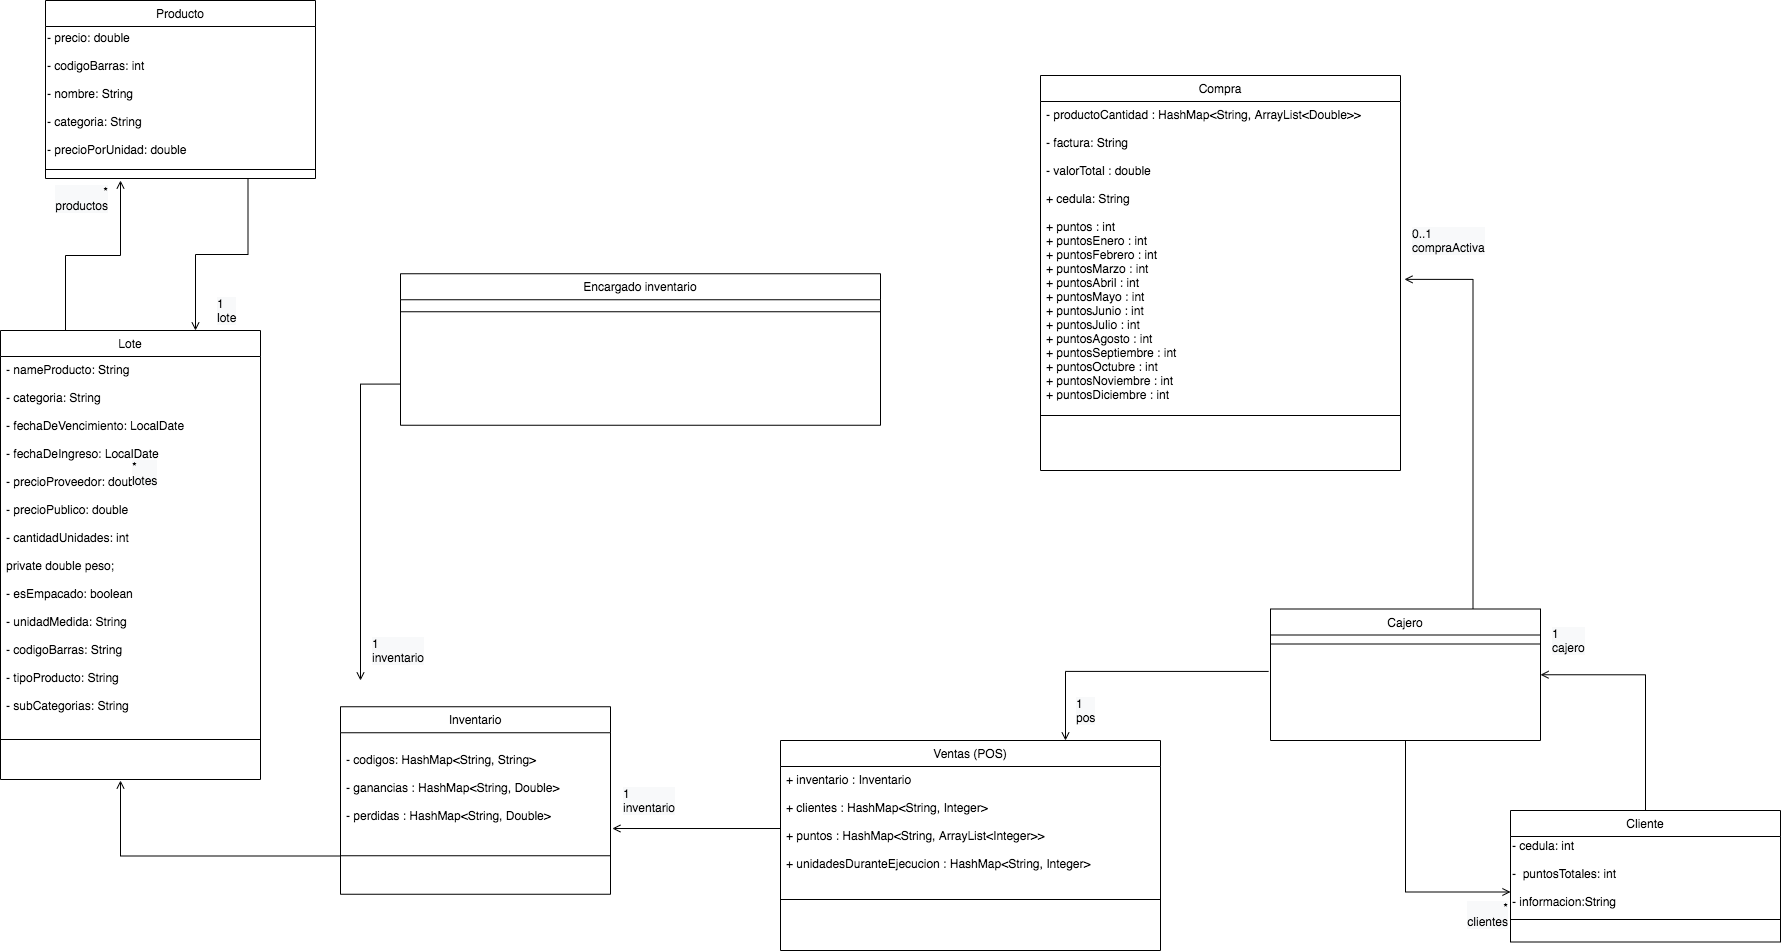

The diagram above was exported from draw.io. Its source (the exported page's mxGraphModel, read from the mxfile embedded in the PNG):
<mxGraphModel dx="946" dy="478" grid="1" gridSize="10" guides="1" tooltips="1" connect="1" arrows="1" fold="1" page="1" pageScale="1" pageWidth="827" pageHeight="1169" math="0" shadow="0">
  <root>
    <mxCell id="WIyWlLk6GJQsqaUBKTNV-0" />
    <mxCell id="WIyWlLk6GJQsqaUBKTNV-1" parent="WIyWlLk6GJQsqaUBKTNV-0" />
    <mxCell id="4QanU22ErjILrntTbCm4-11" style="edgeStyle=orthogonalEdgeStyle;rounded=0;orthogonalLoop=1;jettySize=auto;html=1;exitX=0.25;exitY=0;exitDx=0;exitDy=0;endArrow=open;endFill=0;" edge="1" parent="WIyWlLk6GJQsqaUBKTNV-1" source="zkfFHV4jXpPFQw0GAbJ--6">
      <mxGeometry relative="1" as="geometry">
        <mxPoint x="740" y="230" as="targetPoint" />
      </mxGeometry>
    </mxCell>
    <mxCell id="zkfFHV4jXpPFQw0GAbJ--6" value="Lote" style="swimlane;fontStyle=0;align=center;verticalAlign=top;childLayout=stackLayout;horizontal=1;startSize=26;horizontalStack=0;resizeParent=1;resizeLast=0;collapsible=1;marginBottom=0;rounded=0;shadow=0;strokeWidth=1;" parent="WIyWlLk6GJQsqaUBKTNV-1" vertex="1">
      <mxGeometry x="620" y="380" width="260" height="449" as="geometry">
        <mxRectangle x="130" y="380" width="160" height="26" as="alternateBounds" />
      </mxGeometry>
    </mxCell>
    <mxCell id="zkfFHV4jXpPFQw0GAbJ--8" value="- nameProducto: String&#10;&#10;&#09;- categoria: String&#10;&#10;&#09;- fechaDeVencimiento: LocalDate&#10;&#10;&#09;- fechaDeIngreso: LocalDate&#10;&#10;&#09;- precioProveedor: double&#10;&#10;&#09;- precioPublico: double&#10;&#10;&#09;- cantidadUnidades: int&#10;&#10;&#09;private double peso;&#10;&#10;&#09;- esEmpacado: boolean&#10;&#10;&#09;- unidadMedida: String&#10;&#09;&#10;&#09;- codigoBarras: String&#10;&#09;&#10;&#09;- tipoProducto: String&#10;&#09;&#10;&#09;- subCategorias: String" style="text;align=left;verticalAlign=top;spacingLeft=4;spacingRight=4;overflow=hidden;rotatable=0;points=[[0,0.5],[1,0.5]];portConstraint=eastwest;rounded=0;shadow=0;html=0;" parent="zkfFHV4jXpPFQw0GAbJ--6" vertex="1">
      <mxGeometry y="26" width="260" height="368" as="geometry" />
    </mxCell>
    <mxCell id="zkfFHV4jXpPFQw0GAbJ--9" value="" style="line;html=1;strokeWidth=1;align=left;verticalAlign=middle;spacingTop=-1;spacingLeft=3;spacingRight=3;rotatable=0;labelPosition=right;points=[];portConstraint=eastwest;" parent="zkfFHV4jXpPFQw0GAbJ--6" vertex="1">
      <mxGeometry y="394" width="260" height="30" as="geometry" />
    </mxCell>
    <mxCell id="zkfFHV4jXpPFQw0GAbJ--13" value="Encargado inventario" style="swimlane;fontStyle=0;align=center;verticalAlign=top;childLayout=stackLayout;horizontal=1;startSize=26;horizontalStack=0;resizeParent=1;resizeLast=0;collapsible=1;marginBottom=0;rounded=0;shadow=0;strokeWidth=1;" parent="WIyWlLk6GJQsqaUBKTNV-1" vertex="1">
      <mxGeometry x="1020" y="323.25" width="480" height="151.5" as="geometry">
        <mxRectangle x="340" y="380" width="170" height="26" as="alternateBounds" />
      </mxGeometry>
    </mxCell>
    <mxCell id="zkfFHV4jXpPFQw0GAbJ--15" value="" style="line;html=1;strokeWidth=1;align=left;verticalAlign=middle;spacingTop=-1;spacingLeft=3;spacingRight=3;rotatable=0;labelPosition=right;points=[];portConstraint=eastwest;" parent="zkfFHV4jXpPFQw0GAbJ--13" vertex="1">
      <mxGeometry y="26" width="480" height="24" as="geometry" />
    </mxCell>
    <mxCell id="8hPA4N6iFnv9s1E3MhIV-0" value="Inventario" style="swimlane;fontStyle=0;align=center;verticalAlign=top;childLayout=stackLayout;horizontal=1;startSize=26;horizontalStack=0;resizeParent=1;resizeLast=0;collapsible=1;marginBottom=0;rounded=0;shadow=0;strokeWidth=1;" parent="WIyWlLk6GJQsqaUBKTNV-1" vertex="1">
      <mxGeometry x="960" y="756.25" width="270" height="187.5" as="geometry">
        <mxRectangle x="340" y="380" width="170" height="26" as="alternateBounds" />
      </mxGeometry>
    </mxCell>
    <mxCell id="8hPA4N6iFnv9s1E3MhIV-2" value="&#10;- codigos: HashMap&lt;String, String&gt;&#10;&#10;- ganancias : HashMap&lt;String, Double&gt;&#10;&#10;- perdidas : HashMap&lt;String, Double&gt;" style="text;align=left;verticalAlign=top;spacingLeft=4;spacingRight=4;overflow=hidden;rotatable=0;points=[[0,0.5],[1,0.5]];portConstraint=eastwest;" parent="8hPA4N6iFnv9s1E3MhIV-0" vertex="1">
      <mxGeometry y="26" width="270" height="114" as="geometry" />
    </mxCell>
    <mxCell id="8hPA4N6iFnv9s1E3MhIV-1" value="" style="line;html=1;strokeWidth=1;align=left;verticalAlign=middle;spacingTop=-1;spacingLeft=3;spacingRight=3;rotatable=0;labelPosition=right;points=[];portConstraint=eastwest;" parent="8hPA4N6iFnv9s1E3MhIV-0" vertex="1">
      <mxGeometry y="140" width="270" height="18" as="geometry" />
    </mxCell>
    <mxCell id="8hPA4N6iFnv9s1E3MhIV-19" value="Ventas (POS)" style="swimlane;fontStyle=0;align=center;verticalAlign=top;childLayout=stackLayout;horizontal=1;startSize=26;horizontalStack=0;resizeParent=1;resizeLast=0;collapsible=1;marginBottom=0;rounded=0;shadow=0;strokeWidth=1;" parent="WIyWlLk6GJQsqaUBKTNV-1" vertex="1">
      <mxGeometry x="1400" y="790" width="380" height="210" as="geometry">
        <mxRectangle x="340" y="380" width="170" height="26" as="alternateBounds" />
      </mxGeometry>
    </mxCell>
    <mxCell id="EmMkZ140NHROEJPm0waH-49" value="+ inventario : Inventario&#10;&#10;+ clientes : HashMap&lt;String, Integer&gt;&#10;&#10;+ puntos : HashMap&lt;String, ArrayList&lt;Integer&gt;&gt; &#10;&#09;&#10;+ unidadesDuranteEjecucion : HashMap&lt;String, Integer&gt;" style="text;align=left;verticalAlign=top;spacingLeft=4;spacingRight=4;overflow=hidden;rotatable=0;points=[[0,0.5],[1,0.5]];portConstraint=eastwest;" parent="8hPA4N6iFnv9s1E3MhIV-19" vertex="1">
      <mxGeometry y="26" width="380" height="124" as="geometry" />
    </mxCell>
    <mxCell id="8hPA4N6iFnv9s1E3MhIV-21" value="" style="line;html=1;strokeWidth=1;align=left;verticalAlign=middle;spacingTop=-1;spacingLeft=3;spacingRight=3;rotatable=0;labelPosition=right;points=[];portConstraint=eastwest;" parent="8hPA4N6iFnv9s1E3MhIV-19" vertex="1">
      <mxGeometry y="150" width="380" height="18" as="geometry" />
    </mxCell>
    <mxCell id="PgXvfeSGMvd7jQS418lk-30" style="edgeStyle=orthogonalEdgeStyle;rounded=0;orthogonalLoop=1;jettySize=auto;html=1;exitX=0.75;exitY=0;exitDx=0;exitDy=0;entryX=1.011;entryY=0.605;entryDx=0;entryDy=0;entryPerimeter=0;fontFamily=Helvetica;fontColor=#000000;endArrow=open;endFill=0;" parent="WIyWlLk6GJQsqaUBKTNV-1" source="EmMkZ140NHROEJPm0waH-15" target="EmMkZ140NHROEJPm0waH-46" edge="1">
      <mxGeometry relative="1" as="geometry" />
    </mxCell>
    <mxCell id="4QanU22ErjILrntTbCm4-4" style="edgeStyle=orthogonalEdgeStyle;rounded=0;orthogonalLoop=1;jettySize=auto;html=1;exitX=0.5;exitY=1;exitDx=0;exitDy=0;entryX=0;entryY=0.75;entryDx=0;entryDy=0;endArrow=open;endFill=0;" edge="1" parent="WIyWlLk6GJQsqaUBKTNV-1" source="EmMkZ140NHROEJPm0waH-15" target="4QanU22ErjILrntTbCm4-2">
      <mxGeometry relative="1" as="geometry" />
    </mxCell>
    <mxCell id="EmMkZ140NHROEJPm0waH-15" value="Cajero" style="swimlane;fontStyle=0;align=center;verticalAlign=top;childLayout=stackLayout;horizontal=1;startSize=26;horizontalStack=0;resizeParent=1;resizeLast=0;collapsible=1;marginBottom=0;rounded=0;shadow=0;strokeWidth=1;" parent="WIyWlLk6GJQsqaUBKTNV-1" vertex="1">
      <mxGeometry x="1890" y="658.5" width="270" height="131.5" as="geometry">
        <mxRectangle x="340" y="380" width="170" height="26" as="alternateBounds" />
      </mxGeometry>
    </mxCell>
    <mxCell id="EmMkZ140NHROEJPm0waH-16" value="" style="line;html=1;strokeWidth=1;align=left;verticalAlign=middle;spacingTop=-1;spacingLeft=3;spacingRight=3;rotatable=0;labelPosition=right;points=[];portConstraint=eastwest;" parent="EmMkZ140NHROEJPm0waH-15" vertex="1">
      <mxGeometry y="26" width="270" height="18" as="geometry" />
    </mxCell>
    <mxCell id="EmMkZ140NHROEJPm0waH-34" value="Compra" style="swimlane;fontStyle=0;align=center;verticalAlign=top;childLayout=stackLayout;horizontal=1;startSize=26;horizontalStack=0;resizeParent=1;resizeLast=0;collapsible=1;marginBottom=0;rounded=0;shadow=0;strokeWidth=1;" parent="WIyWlLk6GJQsqaUBKTNV-1" vertex="1">
      <mxGeometry x="1660" y="125" width="360" height="395" as="geometry">
        <mxRectangle x="130" y="380" width="160" height="26" as="alternateBounds" />
      </mxGeometry>
    </mxCell>
    <mxCell id="EmMkZ140NHROEJPm0waH-46" value="- productoCantidad : HashMap&lt;String, ArrayList&lt;Double&gt;&gt;&#10;&#10;- factura: String&#10;&#10;- valorTotal : double&#10;&#10;+ cedula: String&#10;&#10;+ puntos : int&#10;+ puntosEnero : int&#10;+ puntosFebrero : int&#10;+ puntosMarzo : int&#10;+ puntosAbril : int&#10;+ puntosMayo : int&#10;+ puntosJunio : int&#10;&#09;+ puntosJulio : int&#10;+ puntosAgosto : int&#10;+ puntosSeptiembre : int&#10;+ puntosOctubre : int&#10;+ puntosNoviembre : int&#10;+ puntosDiciembre : int" style="text;align=left;verticalAlign=top;spacingLeft=4;spacingRight=4;overflow=hidden;rotatable=0;points=[[0,0.5],[1,0.5]];portConstraint=eastwest;" parent="EmMkZ140NHROEJPm0waH-34" vertex="1">
      <mxGeometry y="26" width="360" height="294" as="geometry" />
    </mxCell>
    <mxCell id="EmMkZ140NHROEJPm0waH-37" value="" style="line;html=1;strokeWidth=1;align=left;verticalAlign=middle;spacingTop=-1;spacingLeft=3;spacingRight=3;rotatable=0;labelPosition=right;points=[];portConstraint=eastwest;" parent="EmMkZ140NHROEJPm0waH-34" vertex="1">
      <mxGeometry y="320" width="360" height="40" as="geometry" />
    </mxCell>
    <mxCell id="PgXvfeSGMvd7jQS418lk-0" style="edgeStyle=orthogonalEdgeStyle;rounded=0;orthogonalLoop=1;jettySize=auto;html=1;endArrow=open;endFill=0;" parent="WIyWlLk6GJQsqaUBKTNV-1" edge="1">
      <mxGeometry relative="1" as="geometry">
        <mxPoint x="740" y="830" as="targetPoint" />
        <mxPoint x="960" y="905.5" as="sourcePoint" />
      </mxGeometry>
    </mxCell>
    <mxCell id="PgXvfeSGMvd7jQS418lk-31" value="&lt;div style=&quot;color: rgb(0 , 0 , 0) ; font-family: &amp;#34;helvetica&amp;#34; ; font-size: 12px ; font-style: normal ; font-weight: 400 ; letter-spacing: normal ; text-align: left ; text-indent: 0px ; text-transform: none ; word-spacing: 0px ; background-color: rgb(248 , 249 , 250)&quot;&gt;&lt;div&gt;0..1&lt;/div&gt;&lt;div&gt;compraActiva&lt;/div&gt;&lt;/div&gt;" style="text;whiteSpace=wrap;html=1;fontFamily=Helvetica;fontColor=#000000;" parent="WIyWlLk6GJQsqaUBKTNV-1" vertex="1">
      <mxGeometry x="2030" y="270" width="100" height="40" as="geometry" />
    </mxCell>
    <mxCell id="PgXvfeSGMvd7jQS418lk-32" style="edgeStyle=orthogonalEdgeStyle;rounded=0;orthogonalLoop=1;jettySize=auto;html=1;entryX=0.75;entryY=0;entryDx=0;entryDy=0;fontFamily=Helvetica;fontColor=#000000;endArrow=open;endFill=0;exitX=-0.007;exitY=0.072;exitDx=0;exitDy=0;exitPerimeter=0;" parent="WIyWlLk6GJQsqaUBKTNV-1" target="8hPA4N6iFnv9s1E3MhIV-19" edge="1">
      <mxGeometry relative="1" as="geometry">
        <mxPoint x="1888.1100000000006" y="720.9319999999998" as="sourcePoint" />
      </mxGeometry>
    </mxCell>
    <mxCell id="PgXvfeSGMvd7jQS418lk-33" value="&lt;div style=&quot;color: rgb(0 , 0 , 0) ; font-family: &amp;#34;helvetica&amp;#34; ; font-size: 12px ; font-style: normal ; font-weight: 400 ; letter-spacing: normal ; text-align: left ; text-indent: 0px ; text-transform: none ; word-spacing: 0px ; background-color: rgb(248 , 249 , 250)&quot;&gt;&lt;div&gt;1&lt;/div&gt;&lt;div&gt;pos&lt;/div&gt;&lt;/div&gt;" style="text;whiteSpace=wrap;html=1;fontFamily=Helvetica;fontColor=#000000;" parent="WIyWlLk6GJQsqaUBKTNV-1" vertex="1">
      <mxGeometry x="1694" y="740" width="100" height="40" as="geometry" />
    </mxCell>
    <mxCell id="PgXvfeSGMvd7jQS418lk-34" style="edgeStyle=orthogonalEdgeStyle;rounded=0;orthogonalLoop=1;jettySize=auto;html=1;entryX=1.007;entryY=0.84;entryDx=0;entryDy=0;entryPerimeter=0;fontFamily=Helvetica;fontColor=#000000;endArrow=open;endFill=0;" parent="WIyWlLk6GJQsqaUBKTNV-1" source="EmMkZ140NHROEJPm0waH-49" target="8hPA4N6iFnv9s1E3MhIV-2" edge="1">
      <mxGeometry relative="1" as="geometry" />
    </mxCell>
    <mxCell id="PgXvfeSGMvd7jQS418lk-35" value="&lt;div style=&quot;color: rgb(0 , 0 , 0) ; font-family: &amp;#34;helvetica&amp;#34; ; font-size: 12px ; font-style: normal ; font-weight: 400 ; letter-spacing: normal ; text-align: left ; text-indent: 0px ; text-transform: none ; word-spacing: 0px ; background-color: rgb(248 , 249 , 250)&quot;&gt;&lt;div&gt;1&lt;/div&gt;&lt;div&gt;inventario&lt;/div&gt;&lt;/div&gt;" style="text;whiteSpace=wrap;html=1;fontFamily=Helvetica;fontColor=#000000;" parent="WIyWlLk6GJQsqaUBKTNV-1" vertex="1">
      <mxGeometry x="1241" y="830" width="100" height="40" as="geometry" />
    </mxCell>
    <mxCell id="PgXvfeSGMvd7jQS418lk-36" value="&lt;div style=&quot;color: rgb(0 , 0 , 0) ; font-family: &amp;#34;helvetica&amp;#34; ; font-size: 12px ; font-style: normal ; font-weight: 400 ; letter-spacing: normal ; text-align: left ; text-indent: 0px ; text-transform: none ; word-spacing: 0px ; background-color: rgb(248 , 249 , 250)&quot;&gt;&lt;div&gt;*&lt;/div&gt;&lt;div&gt;lotes&lt;/div&gt;&lt;/div&gt;" style="text;whiteSpace=wrap;html=1;fontFamily=Helvetica;fontColor=#000000;" parent="WIyWlLk6GJQsqaUBKTNV-1" vertex="1">
      <mxGeometry x="750" y="503" width="100" height="40" as="geometry" />
    </mxCell>
    <mxCell id="PgXvfeSGMvd7jQS418lk-37" style="edgeStyle=orthogonalEdgeStyle;rounded=0;orthogonalLoop=1;jettySize=auto;html=1;fontFamily=Helvetica;fontColor=#000000;endArrow=open;endFill=0;" parent="WIyWlLk6GJQsqaUBKTNV-1" edge="1">
      <mxGeometry relative="1" as="geometry">
        <mxPoint x="980" y="730" as="targetPoint" />
        <mxPoint x="1020" y="433.5714285714289" as="sourcePoint" />
      </mxGeometry>
    </mxCell>
    <mxCell id="PgXvfeSGMvd7jQS418lk-38" value="&lt;div style=&quot;color: rgb(0 , 0 , 0) ; font-family: &amp;#34;helvetica&amp;#34; ; font-size: 12px ; font-style: normal ; font-weight: 400 ; letter-spacing: normal ; text-align: left ; text-indent: 0px ; text-transform: none ; word-spacing: 0px ; background-color: rgb(248 , 249 , 250)&quot;&gt;&lt;div&gt;1&lt;/div&gt;&lt;div&gt;inventario&lt;/div&gt;&lt;/div&gt;" style="text;whiteSpace=wrap;html=1;fontFamily=Helvetica;fontColor=#000000;" parent="WIyWlLk6GJQsqaUBKTNV-1" vertex="1">
      <mxGeometry x="990" y="680" width="100" height="40" as="geometry" />
    </mxCell>
    <mxCell id="4QanU22ErjILrntTbCm4-0" value="Cliente" style="swimlane;fontStyle=0;align=center;verticalAlign=top;childLayout=stackLayout;horizontal=1;startSize=26;horizontalStack=0;resizeParent=1;resizeLast=0;collapsible=1;marginBottom=0;rounded=0;shadow=0;strokeWidth=1;" vertex="1" parent="WIyWlLk6GJQsqaUBKTNV-1">
      <mxGeometry x="2130" y="860" width="270" height="131.5" as="geometry">
        <mxRectangle x="340" y="380" width="170" height="26" as="alternateBounds" />
      </mxGeometry>
    </mxCell>
    <mxCell id="4QanU22ErjILrntTbCm4-2" value="- cedula: int&lt;br&gt;&lt;br&gt;-&amp;nbsp; puntosTotales: int&lt;br&gt;&lt;br&gt;- informacion:String" style="text;html=1;strokeColor=none;fillColor=none;align=left;verticalAlign=middle;whiteSpace=wrap;rounded=0;" vertex="1" parent="4QanU22ErjILrntTbCm4-0">
      <mxGeometry y="26" width="270" height="74" as="geometry" />
    </mxCell>
    <mxCell id="4QanU22ErjILrntTbCm4-1" value="" style="line;html=1;strokeWidth=1;align=left;verticalAlign=middle;spacingTop=-1;spacingLeft=3;spacingRight=3;rotatable=0;labelPosition=right;points=[];portConstraint=eastwest;" vertex="1" parent="4QanU22ErjILrntTbCm4-0">
      <mxGeometry y="100" width="270" height="18" as="geometry" />
    </mxCell>
    <mxCell id="4QanU22ErjILrntTbCm4-3" style="edgeStyle=orthogonalEdgeStyle;rounded=0;orthogonalLoop=1;jettySize=auto;html=1;entryX=1;entryY=0.5;entryDx=0;entryDy=0;endArrow=open;endFill=0;" edge="1" parent="WIyWlLk6GJQsqaUBKTNV-1" target="EmMkZ140NHROEJPm0waH-15">
      <mxGeometry relative="1" as="geometry">
        <mxPoint x="2265" y="860" as="sourcePoint" />
        <Array as="points">
          <mxPoint x="2265" y="724" />
        </Array>
      </mxGeometry>
    </mxCell>
    <mxCell id="4QanU22ErjILrntTbCm4-5" value="&lt;div style=&quot;color: rgb(0 , 0 , 0) ; font-family: &amp;#34;helvetica&amp;#34; ; font-size: 12px ; font-style: normal ; font-weight: 400 ; letter-spacing: normal ; text-indent: 0px ; text-transform: none ; word-spacing: 0px ; background-color: rgb(248 , 249 , 250)&quot;&gt;&lt;div&gt;*&lt;/div&gt;&lt;div&gt;clientes&lt;/div&gt;&lt;/div&gt;" style="text;whiteSpace=wrap;html=1;fontFamily=Helvetica;fontColor=#000000;align=right;" vertex="1" parent="WIyWlLk6GJQsqaUBKTNV-1">
      <mxGeometry x="2030" y="943.75" width="100" height="40" as="geometry" />
    </mxCell>
    <mxCell id="4QanU22ErjILrntTbCm4-6" value="&lt;div style=&quot;color: rgb(0 , 0 , 0) ; font-family: &amp;#34;helvetica&amp;#34; ; font-size: 12px ; font-style: normal ; font-weight: 400 ; letter-spacing: normal ; text-align: left ; text-indent: 0px ; text-transform: none ; word-spacing: 0px ; background-color: rgb(248 , 249 , 250)&quot;&gt;&lt;div&gt;1&lt;/div&gt;&lt;div&gt;cajero&lt;/div&gt;&lt;/div&gt;" style="text;whiteSpace=wrap;html=1;fontFamily=Helvetica;fontColor=#000000;" vertex="1" parent="WIyWlLk6GJQsqaUBKTNV-1">
      <mxGeometry x="2170" y="670" width="100" height="40" as="geometry" />
    </mxCell>
    <mxCell id="4QanU22ErjILrntTbCm4-12" style="edgeStyle=orthogonalEdgeStyle;rounded=0;orthogonalLoop=1;jettySize=auto;html=1;exitX=0.75;exitY=1;exitDx=0;exitDy=0;entryX=0.75;entryY=0;entryDx=0;entryDy=0;endArrow=open;endFill=0;" edge="1" parent="WIyWlLk6GJQsqaUBKTNV-1" source="4QanU22ErjILrntTbCm4-8" target="zkfFHV4jXpPFQw0GAbJ--6">
      <mxGeometry relative="1" as="geometry" />
    </mxCell>
    <mxCell id="4QanU22ErjILrntTbCm4-8" value="Producto" style="swimlane;fontStyle=0;align=center;verticalAlign=top;childLayout=stackLayout;horizontal=1;startSize=26;horizontalStack=0;resizeParent=1;resizeLast=0;collapsible=1;marginBottom=0;rounded=0;shadow=0;strokeWidth=1;" vertex="1" parent="WIyWlLk6GJQsqaUBKTNV-1">
      <mxGeometry x="665" y="50" width="270" height="178" as="geometry">
        <mxRectangle x="340" y="380" width="170" height="26" as="alternateBounds" />
      </mxGeometry>
    </mxCell>
    <mxCell id="4QanU22ErjILrntTbCm4-9" value="- precio: double&amp;nbsp;&lt;br&gt;&lt;br&gt;- codigoBarras: int&lt;br&gt;&lt;br&gt;- nombre: String&lt;br&gt;&lt;br&gt;- categoria: String&lt;br&gt;&lt;br&gt;- precioPorUnidad: double" style="text;html=1;strokeColor=none;fillColor=none;align=left;verticalAlign=middle;whiteSpace=wrap;rounded=0;" vertex="1" parent="4QanU22ErjILrntTbCm4-8">
      <mxGeometry y="26" width="270" height="134" as="geometry" />
    </mxCell>
    <mxCell id="4QanU22ErjILrntTbCm4-10" value="" style="line;html=1;strokeWidth=1;align=left;verticalAlign=middle;spacingTop=-1;spacingLeft=3;spacingRight=3;rotatable=0;labelPosition=right;points=[];portConstraint=eastwest;" vertex="1" parent="4QanU22ErjILrntTbCm4-8">
      <mxGeometry y="160" width="270" height="18" as="geometry" />
    </mxCell>
    <mxCell id="4QanU22ErjILrntTbCm4-13" value="&lt;div style=&quot;color: rgb(0 , 0 , 0) ; font-family: &amp;#34;helvetica&amp;#34; ; font-size: 12px ; font-style: normal ; font-weight: 400 ; letter-spacing: normal ; text-align: left ; text-indent: 0px ; text-transform: none ; word-spacing: 0px ; background-color: rgb(248 , 249 , 250)&quot;&gt;&lt;div&gt;1&lt;/div&gt;&lt;div&gt;lote&lt;/div&gt;&lt;/div&gt;" style="text;whiteSpace=wrap;html=1;fontFamily=Helvetica;fontColor=#000000;" vertex="1" parent="WIyWlLk6GJQsqaUBKTNV-1">
      <mxGeometry x="835" y="340" width="100" height="40" as="geometry" />
    </mxCell>
    <mxCell id="4QanU22ErjILrntTbCm4-14" value="&lt;div style=&quot;color: rgb(0 , 0 , 0) ; font-family: &amp;#34;helvetica&amp;#34; ; font-size: 12px ; font-style: normal ; font-weight: 400 ; letter-spacing: normal ; text-indent: 0px ; text-transform: none ; word-spacing: 0px ; background-color: rgb(248 , 249 , 250)&quot;&gt;&lt;div&gt;*&lt;/div&gt;&lt;div&gt;productos&lt;/div&gt;&lt;/div&gt;" style="text;whiteSpace=wrap;html=1;fontFamily=Helvetica;fontColor=#000000;align=right;" vertex="1" parent="WIyWlLk6GJQsqaUBKTNV-1">
      <mxGeometry x="630" y="228" width="100" height="40" as="geometry" />
    </mxCell>
  </root>
</mxGraphModel>